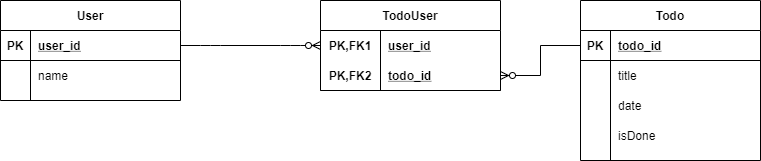

The diagram above was exported from draw.io. Its source (the exported page's mxGraphModel, read from the mxfile embedded in the PNG):
<mxGraphModel dx="1422" dy="721" grid="1" gridSize="10" guides="1" tooltips="1" connect="1" arrows="1" fold="1" page="1" pageScale="1" pageWidth="850" pageHeight="1100" math="0" shadow="0">
  <root>
    <mxCell id="0" />
    <mxCell id="1" parent="0" />
    <mxCell id="2" value="User" style="shape=table;startSize=30;container=1;collapsible=1;childLayout=tableLayout;fixedRows=1;rowLines=0;fontStyle=1;align=center;resizeLast=1;" vertex="1" parent="1">
      <mxGeometry x="30" y="130" width="180" height="100" as="geometry" />
    </mxCell>
    <mxCell id="3" value="" style="shape=partialRectangle;collapsible=0;dropTarget=0;pointerEvents=0;fillColor=none;top=0;left=0;bottom=1;right=0;points=[[0,0.5],[1,0.5]];portConstraint=eastwest;" vertex="1" parent="2">
      <mxGeometry y="30" width="180" height="30" as="geometry" />
    </mxCell>
    <mxCell id="4" value="PK" style="shape=partialRectangle;connectable=0;fillColor=none;top=0;left=0;bottom=0;right=0;fontStyle=1;overflow=hidden;" vertex="1" parent="3">
      <mxGeometry width="30" height="30" as="geometry" />
    </mxCell>
    <mxCell id="5" value="user_id" style="shape=partialRectangle;connectable=0;fillColor=none;top=0;left=0;bottom=0;right=0;align=left;spacingLeft=6;fontStyle=5;overflow=hidden;" vertex="1" parent="3">
      <mxGeometry x="30" width="150" height="30" as="geometry" />
    </mxCell>
    <mxCell id="6" value="" style="shape=partialRectangle;collapsible=0;dropTarget=0;pointerEvents=0;fillColor=none;top=0;left=0;bottom=0;right=0;points=[[0,0.5],[1,0.5]];portConstraint=eastwest;" vertex="1" parent="2">
      <mxGeometry y="60" width="180" height="30" as="geometry" />
    </mxCell>
    <mxCell id="7" value="" style="shape=partialRectangle;connectable=0;fillColor=none;top=0;left=0;bottom=0;right=0;editable=1;overflow=hidden;" vertex="1" parent="6">
      <mxGeometry width="30" height="30" as="geometry" />
    </mxCell>
    <mxCell id="8" value="name" style="shape=partialRectangle;connectable=0;fillColor=none;top=0;left=0;bottom=0;right=0;align=left;spacingLeft=6;overflow=hidden;" vertex="1" parent="6">
      <mxGeometry x="30" width="150" height="30" as="geometry" />
    </mxCell>
    <mxCell id="9" value="Todo" style="shape=table;startSize=30;container=1;collapsible=1;childLayout=tableLayout;fixedRows=1;rowLines=0;fontStyle=1;align=center;resizeLast=1;" vertex="1" parent="1">
      <mxGeometry x="610" y="130" width="180" height="160" as="geometry" />
    </mxCell>
    <mxCell id="10" value="" style="shape=partialRectangle;collapsible=0;dropTarget=0;pointerEvents=0;fillColor=none;top=0;left=0;bottom=1;right=0;points=[[0,0.5],[1,0.5]];portConstraint=eastwest;" vertex="1" parent="9">
      <mxGeometry y="30" width="180" height="30" as="geometry" />
    </mxCell>
    <mxCell id="11" value="PK" style="shape=partialRectangle;connectable=0;fillColor=none;top=0;left=0;bottom=0;right=0;fontStyle=1;overflow=hidden;" vertex="1" parent="10">
      <mxGeometry width="30" height="30" as="geometry" />
    </mxCell>
    <mxCell id="12" value="todo_id" style="shape=partialRectangle;connectable=0;fillColor=none;top=0;left=0;bottom=0;right=0;align=left;spacingLeft=6;fontStyle=5;overflow=hidden;" vertex="1" parent="10">
      <mxGeometry x="30" width="150" height="30" as="geometry" />
    </mxCell>
    <mxCell id="13" value="" style="shape=partialRectangle;collapsible=0;dropTarget=0;pointerEvents=0;fillColor=none;top=0;left=0;bottom=0;right=0;points=[[0,0.5],[1,0.5]];portConstraint=eastwest;" vertex="1" parent="9">
      <mxGeometry y="60" width="180" height="30" as="geometry" />
    </mxCell>
    <mxCell id="14" value="" style="shape=partialRectangle;connectable=0;fillColor=none;top=0;left=0;bottom=0;right=0;editable=1;overflow=hidden;" vertex="1" parent="13">
      <mxGeometry width="30" height="30" as="geometry" />
    </mxCell>
    <mxCell id="15" value="title" style="shape=partialRectangle;connectable=0;fillColor=none;top=0;left=0;bottom=0;right=0;align=left;spacingLeft=6;overflow=hidden;" vertex="1" parent="13">
      <mxGeometry x="30" width="150" height="30" as="geometry" />
    </mxCell>
    <mxCell id="16" value="" style="shape=partialRectangle;collapsible=0;dropTarget=0;pointerEvents=0;fillColor=none;top=0;left=0;bottom=0;right=0;points=[[0,0.5],[1,0.5]];portConstraint=eastwest;" vertex="1" parent="9">
      <mxGeometry y="90" width="180" height="30" as="geometry" />
    </mxCell>
    <mxCell id="17" value="" style="shape=partialRectangle;connectable=0;fillColor=none;top=0;left=0;bottom=0;right=0;editable=1;overflow=hidden;" vertex="1" parent="16">
      <mxGeometry width="30" height="30" as="geometry" />
    </mxCell>
    <mxCell id="18" value="date" style="shape=partialRectangle;connectable=0;fillColor=none;top=0;left=0;bottom=0;right=0;align=left;spacingLeft=6;overflow=hidden;" vertex="1" parent="16">
      <mxGeometry x="30" width="150" height="30" as="geometry" />
    </mxCell>
    <mxCell id="19" value="" style="shape=partialRectangle;collapsible=0;dropTarget=0;pointerEvents=0;fillColor=none;top=0;left=0;bottom=0;right=0;points=[[0,0.5],[1,0.5]];portConstraint=eastwest;" vertex="1" parent="9">
      <mxGeometry y="120" width="180" height="30" as="geometry" />
    </mxCell>
    <mxCell id="20" value="" style="shape=partialRectangle;connectable=0;fillColor=none;top=0;left=0;bottom=0;right=0;editable=1;overflow=hidden;" vertex="1" parent="19">
      <mxGeometry width="30" height="30" as="geometry" />
    </mxCell>
    <mxCell id="21" value="isDone" style="shape=partialRectangle;connectable=0;fillColor=none;top=0;left=0;bottom=0;right=0;align=left;spacingLeft=6;overflow=hidden;" vertex="1" parent="19">
      <mxGeometry x="30" width="150" height="30" as="geometry" />
    </mxCell>
    <mxCell id="22" value="" style="edgeStyle=entityRelationEdgeStyle;fontSize=12;html=1;endArrow=ERzeroToMany;startArrow=none;entryX=0;entryY=0.5;entryDx=0;entryDy=0;startFill=0;" edge="1" target="25" parent="1">
      <mxGeometry width="100" height="100" relative="1" as="geometry">
        <mxPoint x="210" y="175" as="sourcePoint" />
        <mxPoint x="310" y="80" as="targetPoint" />
      </mxGeometry>
    </mxCell>
    <mxCell id="23" style="edgeStyle=orthogonalEdgeStyle;rounded=0;orthogonalLoop=1;jettySize=auto;html=1;exitX=0;exitY=0.5;exitDx=0;exitDy=0;entryX=1;entryY=0.5;entryDx=0;entryDy=0;endArrow=ERzeroToMany;endFill=1;startArrow=none;startFill=0;" edge="1" source="10" target="28" parent="1">
      <mxGeometry relative="1" as="geometry" />
    </mxCell>
    <mxCell id="24" value="TodoUser" style="shape=table;startSize=30;container=1;collapsible=1;childLayout=tableLayout;fixedRows=1;rowLines=0;fontStyle=1;align=center;resizeLast=1;" vertex="1" parent="1">
      <mxGeometry x="350" y="130" width="180" height="90" as="geometry" />
    </mxCell>
    <mxCell id="25" value="" style="shape=partialRectangle;collapsible=0;dropTarget=0;pointerEvents=0;fillColor=none;top=0;left=0;bottom=0;right=0;points=[[0,0.5],[1,0.5]];portConstraint=eastwest;" vertex="1" parent="24">
      <mxGeometry y="30" width="180" height="30" as="geometry" />
    </mxCell>
    <mxCell id="26" value="PK,FK1" style="shape=partialRectangle;connectable=0;fillColor=none;top=0;left=0;bottom=0;right=0;fontStyle=1;overflow=hidden;" vertex="1" parent="25">
      <mxGeometry width="60" height="30" as="geometry" />
    </mxCell>
    <mxCell id="27" value="user_id" style="shape=partialRectangle;connectable=0;fillColor=none;top=0;left=0;bottom=0;right=0;align=left;spacingLeft=6;fontStyle=5;overflow=hidden;" vertex="1" parent="25">
      <mxGeometry x="60" width="120" height="30" as="geometry" />
    </mxCell>
    <mxCell id="28" value="" style="shape=partialRectangle;collapsible=0;dropTarget=0;pointerEvents=0;fillColor=none;top=0;left=0;bottom=1;right=0;points=[[0,0.5],[1,0.5]];portConstraint=eastwest;" vertex="1" parent="24">
      <mxGeometry y="60" width="180" height="30" as="geometry" />
    </mxCell>
    <mxCell id="29" value="PK,FK2" style="shape=partialRectangle;connectable=0;fillColor=none;top=0;left=0;bottom=0;right=0;fontStyle=1;overflow=hidden;" vertex="1" parent="28">
      <mxGeometry width="60" height="30" as="geometry" />
    </mxCell>
    <mxCell id="30" value="todo_id" style="shape=partialRectangle;connectable=0;fillColor=none;top=0;left=0;bottom=0;right=0;align=left;spacingLeft=6;fontStyle=5;overflow=hidden;" vertex="1" parent="28">
      <mxGeometry x="60" width="120" height="30" as="geometry" />
    </mxCell>
  </root>
</mxGraphModel>